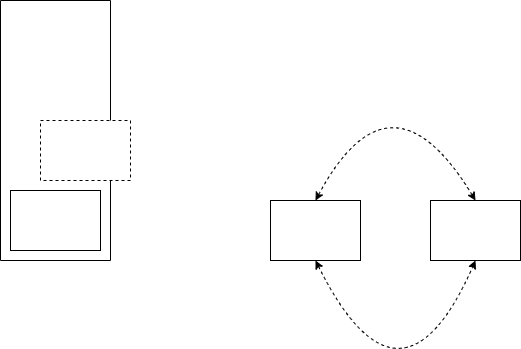

The diagram above was exported from draw.io. Its source (the exported page's mxGraphModel, read from the mxfile embedded in the PNG):
<mxGraphModel dx="479" dy="434" grid="1" gridSize="10" guides="1" tooltips="1" connect="1" arrows="1" fold="1" page="1" pageScale="1" pageWidth="827" pageHeight="1169" math="0" shadow="0">
  <root>
    <mxCell id="0" />
    <mxCell id="1" parent="0" />
    <mxCell id="6" value="" style="rounded=0;whiteSpace=wrap;html=1;direction=south;" parent="1" vertex="1">
      <mxGeometry x="70" y="50" width="110" height="260" as="geometry" />
    </mxCell>
    <mxCell id="7" value="" style="rounded=0;whiteSpace=wrap;html=1;" parent="1" vertex="1">
      <mxGeometry x="80" y="240" width="90" height="60" as="geometry" />
    </mxCell>
    <mxCell id="8" value="" style="rounded=0;whiteSpace=wrap;html=1;dashed=1;" parent="1" vertex="1">
      <mxGeometry x="110" y="170" width="90" height="60" as="geometry" />
    </mxCell>
    <mxCell id="19" value="" style="rounded=0;whiteSpace=wrap;html=1;" parent="1" vertex="1">
      <mxGeometry x="340" y="250" width="90" height="60" as="geometry" />
    </mxCell>
    <mxCell id="20" value="" style="rounded=0;whiteSpace=wrap;html=1;" parent="1" vertex="1">
      <mxGeometry x="500" y="250" width="90" height="60" as="geometry" />
    </mxCell>
    <mxCell id="22" value="" style="endArrow=classic;startArrow=classic;html=1;dashed=1;curved=1;elbow=vertical;exitX=0.5;exitY=0;exitDx=0;exitDy=0;entryX=0.5;entryY=0;entryDx=0;entryDy=0;" parent="1" source="19" target="20" edge="1">
      <mxGeometry width="50" height="50" relative="1" as="geometry">
        <mxPoint x="390" y="230" as="sourcePoint" />
        <mxPoint x="440" y="180" as="targetPoint" />
        <Array as="points">
          <mxPoint x="460" y="110" />
        </Array>
      </mxGeometry>
    </mxCell>
    <mxCell id="23" value="" style="endArrow=classic;startArrow=classic;html=1;dashed=1;curved=1;elbow=vertical;exitX=0.5;exitY=1;exitDx=0;exitDy=0;entryX=0.5;entryY=1;entryDx=0;entryDy=0;" parent="1" source="19" target="20" edge="1">
      <mxGeometry width="50" height="50" relative="1" as="geometry">
        <mxPoint x="460" y="320" as="sourcePoint" />
        <mxPoint x="510" y="270" as="targetPoint" />
        <Array as="points">
          <mxPoint x="470" y="480" />
        </Array>
      </mxGeometry>
    </mxCell>
  </root>
</mxGraphModel>